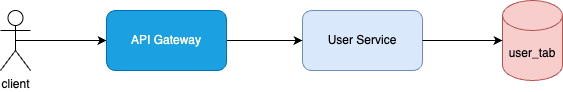

The diagram above was exported from draw.io. Its source (the exported page's mxGraphModel, read from the mxfile embedded in the PNG):
<mxGraphModel dx="787" dy="609" grid="0" gridSize="10" guides="1" tooltips="1" connect="1" arrows="1" fold="1" page="1" pageScale="1" pageWidth="2339" pageHeight="3300" math="0" shadow="0">
  <root>
    <mxCell id="0" />
    <mxCell id="1" parent="0" />
    <mxCell id="Oc1BQrPIox5NjROBgdE7-1" value="user_tab" style="shape=cylinder3;whiteSpace=wrap;html=1;boundedLbl=1;backgroundOutline=1;size=15;fillColor=#f8cecc;strokeColor=#b85450;" vertex="1" parent="1">
      <mxGeometry x="579" y="277" width="60" height="80" as="geometry" />
    </mxCell>
    <mxCell id="Oc1BQrPIox5NjROBgdE7-2" value="User Service" style="rounded=1;whiteSpace=wrap;html=1;fillColor=#dae8fc;strokeColor=#6c8ebf;" vertex="1" parent="1">
      <mxGeometry x="379" y="287" width="120" height="60" as="geometry" />
    </mxCell>
    <mxCell id="Oc1BQrPIox5NjROBgdE7-6" style="edgeStyle=orthogonalEdgeStyle;rounded=0;orthogonalLoop=1;jettySize=auto;html=1;exitX=1;exitY=0.5;exitDx=0;exitDy=0;" edge="1" parent="1" source="Oc1BQrPIox5NjROBgdE7-3" target="Oc1BQrPIox5NjROBgdE7-2">
      <mxGeometry relative="1" as="geometry" />
    </mxCell>
    <mxCell id="Oc1BQrPIox5NjROBgdE7-3" value="API Gateway" style="rounded=1;whiteSpace=wrap;html=1;fillColor=#1ba1e2;fontColor=#ffffff;strokeColor=#006EAF;" vertex="1" parent="1">
      <mxGeometry x="183" y="287" width="120" height="60" as="geometry" />
    </mxCell>
    <mxCell id="Oc1BQrPIox5NjROBgdE7-5" style="edgeStyle=orthogonalEdgeStyle;rounded=0;orthogonalLoop=1;jettySize=auto;html=1;exitX=0.5;exitY=0.5;exitDx=0;exitDy=0;exitPerimeter=0;" edge="1" parent="1" source="Oc1BQrPIox5NjROBgdE7-4" target="Oc1BQrPIox5NjROBgdE7-3">
      <mxGeometry relative="1" as="geometry" />
    </mxCell>
    <mxCell id="Oc1BQrPIox5NjROBgdE7-4" value="client" style="shape=umlActor;verticalLabelPosition=bottom;verticalAlign=top;html=1;outlineConnect=0;" vertex="1" parent="1">
      <mxGeometry x="77" y="287" width="30" height="60" as="geometry" />
    </mxCell>
    <mxCell id="Oc1BQrPIox5NjROBgdE7-7" style="edgeStyle=orthogonalEdgeStyle;rounded=0;orthogonalLoop=1;jettySize=auto;html=1;exitX=1;exitY=0.5;exitDx=0;exitDy=0;entryX=0;entryY=0.5;entryDx=0;entryDy=0;entryPerimeter=0;" edge="1" parent="1" source="Oc1BQrPIox5NjROBgdE7-2" target="Oc1BQrPIox5NjROBgdE7-1">
      <mxGeometry relative="1" as="geometry" />
    </mxCell>
  </root>
</mxGraphModel>